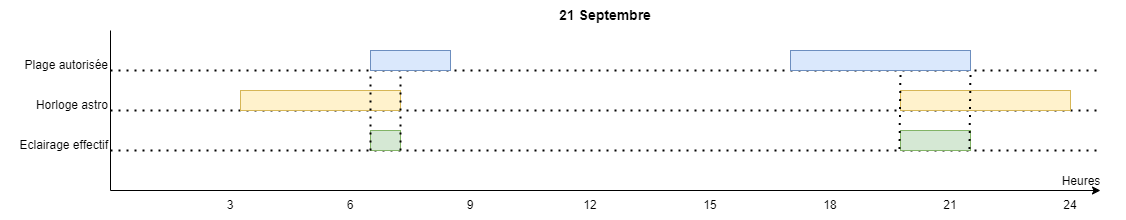

The diagram above was exported from draw.io. Its source (the exported page's mxGraphModel, read from the mxfile embedded in the PNG):
<mxGraphModel dx="1426" dy="757" grid="1" gridSize="10" guides="1" tooltips="1" connect="1" arrows="1" fold="1" page="1" pageScale="1" pageWidth="1169" pageHeight="827" math="0" shadow="0">
  <root>
    <mxCell id="TMDHw2rMWQjGt9Khwdie-0" />
    <mxCell id="TMDHw2rMWQjGt9Khwdie-1" parent="TMDHw2rMWQjGt9Khwdie-0" />
    <mxCell id="TMDHw2rMWQjGt9Khwdie-2" value="" style="endArrow=none;html=1;rounded=0;" edge="1" parent="TMDHw2rMWQjGt9Khwdie-1">
      <mxGeometry width="50" height="50" relative="1" as="geometry">
        <mxPoint x="120" y="280" as="sourcePoint" />
        <mxPoint x="120" y="120" as="targetPoint" />
      </mxGeometry>
    </mxCell>
    <mxCell id="TMDHw2rMWQjGt9Khwdie-3" value="" style="endArrow=classic;html=1;rounded=0;endFill=1;" edge="1" parent="TMDHw2rMWQjGt9Khwdie-1">
      <mxGeometry width="50" height="50" relative="1" as="geometry">
        <mxPoint x="120" y="280" as="sourcePoint" />
        <mxPoint x="1110" y="280" as="targetPoint" />
      </mxGeometry>
    </mxCell>
    <mxCell id="TMDHw2rMWQjGt9Khwdie-4" value="3" style="text;html=1;align=center;verticalAlign=middle;whiteSpace=wrap;rounded=0;" vertex="1" parent="TMDHw2rMWQjGt9Khwdie-1">
      <mxGeometry x="230" y="280" width="20" height="30" as="geometry" />
    </mxCell>
    <mxCell id="TMDHw2rMWQjGt9Khwdie-5" value="6" style="text;html=1;align=center;verticalAlign=middle;whiteSpace=wrap;rounded=0;" vertex="1" parent="TMDHw2rMWQjGt9Khwdie-1">
      <mxGeometry x="350" y="280" width="20" height="30" as="geometry" />
    </mxCell>
    <mxCell id="TMDHw2rMWQjGt9Khwdie-6" value="9" style="text;html=1;align=center;verticalAlign=middle;whiteSpace=wrap;rounded=0;" vertex="1" parent="TMDHw2rMWQjGt9Khwdie-1">
      <mxGeometry x="470" y="280" width="20" height="30" as="geometry" />
    </mxCell>
    <mxCell id="TMDHw2rMWQjGt9Khwdie-7" value="12" style="text;html=1;align=center;verticalAlign=middle;whiteSpace=wrap;rounded=0;" vertex="1" parent="TMDHw2rMWQjGt9Khwdie-1">
      <mxGeometry x="590" y="280" width="20" height="30" as="geometry" />
    </mxCell>
    <mxCell id="TMDHw2rMWQjGt9Khwdie-8" value="15" style="text;html=1;align=center;verticalAlign=middle;whiteSpace=wrap;rounded=0;" vertex="1" parent="TMDHw2rMWQjGt9Khwdie-1">
      <mxGeometry x="710" y="280" width="20" height="30" as="geometry" />
    </mxCell>
    <mxCell id="TMDHw2rMWQjGt9Khwdie-9" value="18" style="text;html=1;align=center;verticalAlign=middle;whiteSpace=wrap;rounded=0;" vertex="1" parent="TMDHw2rMWQjGt9Khwdie-1">
      <mxGeometry x="830" y="280" width="20" height="30" as="geometry" />
    </mxCell>
    <mxCell id="TMDHw2rMWQjGt9Khwdie-10" value="21" style="text;html=1;align=center;verticalAlign=middle;whiteSpace=wrap;rounded=0;" vertex="1" parent="TMDHw2rMWQjGt9Khwdie-1">
      <mxGeometry x="950" y="280" width="20" height="30" as="geometry" />
    </mxCell>
    <mxCell id="TMDHw2rMWQjGt9Khwdie-11" value="24" style="text;html=1;align=center;verticalAlign=middle;whiteSpace=wrap;rounded=0;" vertex="1" parent="TMDHw2rMWQjGt9Khwdie-1">
      <mxGeometry x="1070" y="280" width="20" height="30" as="geometry" />
    </mxCell>
    <mxCell id="TMDHw2rMWQjGt9Khwdie-12" value="" style="endArrow=none;dashed=1;html=1;dashPattern=1 3;strokeWidth=2;rounded=0;" edge="1" parent="TMDHw2rMWQjGt9Khwdie-1">
      <mxGeometry width="50" height="50" relative="1" as="geometry">
        <mxPoint x="120" y="160" as="sourcePoint" />
        <mxPoint x="1110" y="160" as="targetPoint" />
      </mxGeometry>
    </mxCell>
    <mxCell id="TMDHw2rMWQjGt9Khwdie-13" value="" style="endArrow=none;dashed=1;html=1;dashPattern=1 3;strokeWidth=2;rounded=0;" edge="1" parent="TMDHw2rMWQjGt9Khwdie-1">
      <mxGeometry width="50" height="50" relative="1" as="geometry">
        <mxPoint x="120" y="200" as="sourcePoint" />
        <mxPoint x="1110" y="200" as="targetPoint" />
      </mxGeometry>
    </mxCell>
    <mxCell id="TMDHw2rMWQjGt9Khwdie-14" value="" style="endArrow=none;dashed=1;html=1;dashPattern=1 3;strokeWidth=2;rounded=0;" edge="1" parent="TMDHw2rMWQjGt9Khwdie-1">
      <mxGeometry width="50" height="50" relative="1" as="geometry">
        <mxPoint x="120" y="240" as="sourcePoint" />
        <mxPoint x="1110" y="240" as="targetPoint" />
      </mxGeometry>
    </mxCell>
    <mxCell id="TMDHw2rMWQjGt9Khwdie-15" value="" style="rounded=0;whiteSpace=wrap;html=1;fillColor=#dae8fc;strokeColor=#6c8ebf;" vertex="1" parent="TMDHw2rMWQjGt9Khwdie-1">
      <mxGeometry x="380" y="140" width="80" height="20" as="geometry" />
    </mxCell>
    <mxCell id="TMDHw2rMWQjGt9Khwdie-16" value="" style="rounded=0;whiteSpace=wrap;html=1;fillColor=#dae8fc;strokeColor=#6c8ebf;" vertex="1" parent="TMDHw2rMWQjGt9Khwdie-1">
      <mxGeometry x="800" y="140" width="180" height="20" as="geometry" />
    </mxCell>
    <mxCell id="TMDHw2rMWQjGt9Khwdie-17" value="" style="rounded=0;whiteSpace=wrap;html=1;fillColor=#fff2cc;strokeColor=#d6b656;" vertex="1" parent="TMDHw2rMWQjGt9Khwdie-1">
      <mxGeometry x="250" y="180" width="160" height="20" as="geometry" />
    </mxCell>
    <mxCell id="TMDHw2rMWQjGt9Khwdie-18" value="" style="rounded=0;whiteSpace=wrap;html=1;fillColor=#fff2cc;strokeColor=#d6b656;" vertex="1" parent="TMDHw2rMWQjGt9Khwdie-1">
      <mxGeometry x="910" y="180" width="170" height="20" as="geometry" />
    </mxCell>
    <mxCell id="TMDHw2rMWQjGt9Khwdie-19" value="" style="rounded=0;whiteSpace=wrap;html=1;fillColor=#d5e8d4;strokeColor=#82b366;" vertex="1" parent="TMDHw2rMWQjGt9Khwdie-1">
      <mxGeometry x="380" y="220" width="30" height="20" as="geometry" />
    </mxCell>
    <mxCell id="TMDHw2rMWQjGt9Khwdie-20" value="" style="rounded=0;whiteSpace=wrap;html=1;fillColor=#d5e8d4;strokeColor=#82b366;" vertex="1" parent="TMDHw2rMWQjGt9Khwdie-1">
      <mxGeometry x="910" y="220" width="70" height="20" as="geometry" />
    </mxCell>
    <mxCell id="TMDHw2rMWQjGt9Khwdie-21" value="Plage autorisée" style="text;html=1;align=right;verticalAlign=middle;whiteSpace=wrap;rounded=0;" vertex="1" parent="TMDHw2rMWQjGt9Khwdie-1">
      <mxGeometry x="30" y="140" width="90" height="30" as="geometry" />
    </mxCell>
    <mxCell id="TMDHw2rMWQjGt9Khwdie-22" value="Heures" style="text;html=1;align=center;verticalAlign=middle;whiteSpace=wrap;rounded=0;" vertex="1" parent="TMDHw2rMWQjGt9Khwdie-1">
      <mxGeometry x="1046" y="256" width="90" height="30" as="geometry" />
    </mxCell>
    <mxCell id="TMDHw2rMWQjGt9Khwdie-23" value="Horloge astro" style="text;html=1;align=right;verticalAlign=middle;whiteSpace=wrap;rounded=0;" vertex="1" parent="TMDHw2rMWQjGt9Khwdie-1">
      <mxGeometry x="30" y="180" width="90" height="30" as="geometry" />
    </mxCell>
    <mxCell id="TMDHw2rMWQjGt9Khwdie-24" value="Eclairage effectif" style="text;html=1;align=right;verticalAlign=middle;whiteSpace=wrap;rounded=0;" vertex="1" parent="TMDHw2rMWQjGt9Khwdie-1">
      <mxGeometry x="10" y="220" width="110" height="30" as="geometry" />
    </mxCell>
    <mxCell id="TMDHw2rMWQjGt9Khwdie-25" value="" style="endArrow=none;dashed=1;html=1;dashPattern=1 3;strokeWidth=2;rounded=0;" edge="1" parent="TMDHw2rMWQjGt9Khwdie-1">
      <mxGeometry width="50" height="50" relative="1" as="geometry">
        <mxPoint x="380" y="240" as="sourcePoint" />
        <mxPoint x="380" y="160" as="targetPoint" />
      </mxGeometry>
    </mxCell>
    <mxCell id="TMDHw2rMWQjGt9Khwdie-26" value="" style="endArrow=none;dashed=1;html=1;dashPattern=1 3;strokeWidth=2;rounded=0;" edge="1" parent="TMDHw2rMWQjGt9Khwdie-1">
      <mxGeometry width="50" height="50" relative="1" as="geometry">
        <mxPoint x="410" y="240" as="sourcePoint" />
        <mxPoint x="410" y="160" as="targetPoint" />
      </mxGeometry>
    </mxCell>
    <mxCell id="TMDHw2rMWQjGt9Khwdie-27" value="" style="endArrow=none;dashed=1;html=1;dashPattern=1 3;strokeWidth=2;rounded=0;" edge="1" parent="TMDHw2rMWQjGt9Khwdie-1">
      <mxGeometry width="50" height="50" relative="1" as="geometry">
        <mxPoint x="909" y="238.5" as="sourcePoint" />
        <mxPoint x="910" y="160" as="targetPoint" />
      </mxGeometry>
    </mxCell>
    <mxCell id="TMDHw2rMWQjGt9Khwdie-28" value="" style="endArrow=none;dashed=1;html=1;dashPattern=1 3;strokeWidth=2;rounded=0;" edge="1" parent="TMDHw2rMWQjGt9Khwdie-1">
      <mxGeometry width="50" height="50" relative="1" as="geometry">
        <mxPoint x="979" y="238.5" as="sourcePoint" />
        <mxPoint x="980" y="160" as="targetPoint" />
      </mxGeometry>
    </mxCell>
    <mxCell id="TMDHw2rMWQjGt9Khwdie-29" value="21 Septembre" style="text;html=1;align=center;verticalAlign=middle;whiteSpace=wrap;rounded=0;fontStyle=1;fontSize=14;" vertex="1" parent="TMDHw2rMWQjGt9Khwdie-1">
      <mxGeometry x="120" y="90" width="990" height="30" as="geometry" />
    </mxCell>
  </root>
</mxGraphModel>